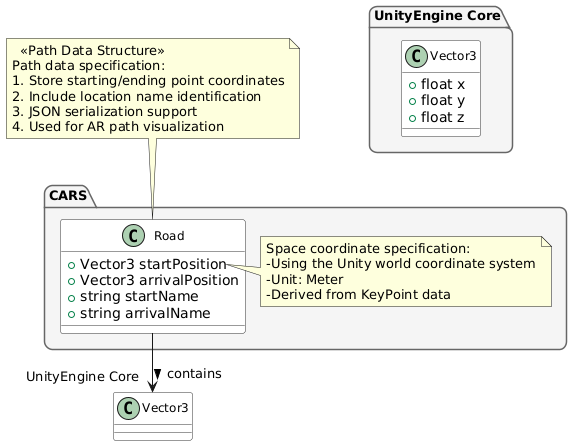

The diagram above was rendered by PlantUML. Its source (embedded in the PNG):
@startuml
!pragma useVerticalIf on
!pragma strict
top to bottom direction

' 核心数据结构层（顶部居中）
namespace CARS {

class Road {
  + Vector3 startPosition
  + Vector3 arrivalPosition
  + string startName
  + string arrivalName
}
}

' 垂直排列的Unity基础类型
package "UnityEngine Core" #F5F5F5 {
  class Vector3 {
    + float x
    + float y
    + float z
  }
}

' 关联关系
CARS.Road --> "UnityEngine Core".Vector3 : contains >

' 数据结构元数据说明
note top of CARS.Road
  <<Path Data Structure>>
Path data specification:
1. Store starting/ending point coordinates
2. Include location name identification
3. JSON serialization support
4. Used for AR path visualization
end note

note right of CARS.Road::startPosition
Space coordinate specification:
-Using the Unity world coordinate system
-Unit: Meter
-Derived from KeyPoint data
end note

skinparam package<<CARS>> {
  BackgroundColor #DDFFDD
  BorderColor #009900
  FontSize 14
  RoundCorner 20
}

skinparam class {
  BackgroundColor #FFFFFF
  BorderColor #333333
  ArrowColor #666666
  FontSize 12
}

skinparam package {
  BackgroundColor #F5F5F5
  BorderColor #666666
  RoundCorner 15
  FontSize 13
}

skinparam nodesep 15
skinparam ranksep 20
@enduml